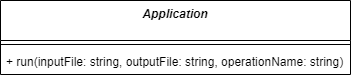

The diagram above was exported from draw.io. Its source (the exported page's mxGraphModel, read from the mxfile embedded in the PNG):
<mxGraphModel dx="1434" dy="836" grid="1" gridSize="10" guides="1" tooltips="1" connect="1" arrows="1" fold="1" page="1" pageScale="1" pageWidth="827" pageHeight="1169" background="#ffffff" math="0" shadow="0">
  <root>
    <mxCell id="WIyWlLk6GJQsqaUBKTNV-0" />
    <mxCell id="WIyWlLk6GJQsqaUBKTNV-1" parent="WIyWlLk6GJQsqaUBKTNV-0" />
    <mxCell id="bNtaNFPT6Ac4bixG_36V-4" value="Application" style="swimlane;fontStyle=3;align=center;verticalAlign=top;childLayout=stackLayout;horizontal=1;startSize=40;horizontalStack=0;resizeParent=1;resizeParentMax=0;resizeLast=0;collapsible=1;marginBottom=0;" parent="WIyWlLk6GJQsqaUBKTNV-1" vertex="1">
      <mxGeometry x="310" y="260" width="350" height="74" as="geometry" />
    </mxCell>
    <mxCell id="bNtaNFPT6Ac4bixG_36V-6" value="" style="line;strokeWidth=1;fillColor=none;align=left;verticalAlign=middle;spacingTop=-1;spacingLeft=3;spacingRight=3;rotatable=0;labelPosition=right;points=[];portConstraint=eastwest;" parent="bNtaNFPT6Ac4bixG_36V-4" vertex="1">
      <mxGeometry y="40" width="350" height="8" as="geometry" />
    </mxCell>
    <mxCell id="bNtaNFPT6Ac4bixG_36V-7" value="+ run(inputFile: string, outputFile: string, operationName: string)" style="text;strokeColor=none;fillColor=none;align=left;verticalAlign=top;spacingLeft=4;spacingRight=4;overflow=hidden;rotatable=0;points=[[0,0.5],[1,0.5]];portConstraint=eastwest;" parent="bNtaNFPT6Ac4bixG_36V-4" vertex="1">
      <mxGeometry y="48" width="350" height="26" as="geometry" />
    </mxCell>
  </root>
</mxGraphModel>